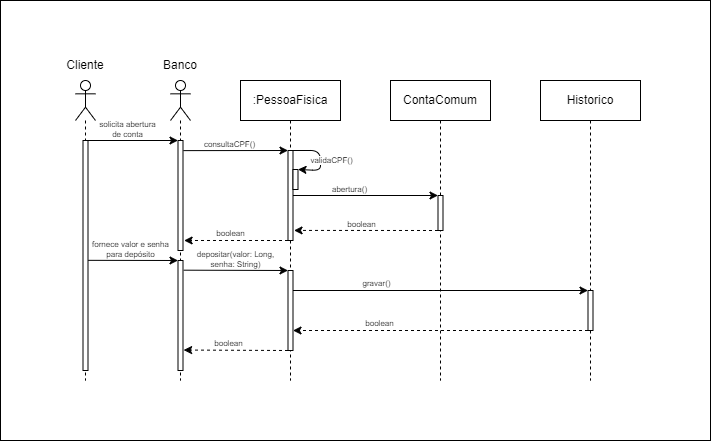

The diagram above was exported from draw.io. Its source (the exported page's mxGraphModel, read from the mxfile embedded in the PNG):
<mxGraphModel dx="705" dy="537" grid="1" gridSize="10" guides="1" tooltips="1" connect="1" arrows="1" fold="1" page="1" pageScale="1" pageWidth="850" pageHeight="1100" math="0" shadow="0">
  <root>
    <mxCell id="0" />
    <mxCell id="1" parent="0" />
    <mxCell id="58" value="" style="rounded=0;whiteSpace=wrap;html=1;fontSize=6;" vertex="1" parent="1">
      <mxGeometry x="20" y="170" width="710" height="440" as="geometry" />
    </mxCell>
    <mxCell id="9" value="" style="shape=umlLifeline;participant=umlActor;perimeter=lifelinePerimeter;whiteSpace=wrap;html=1;container=1;collapsible=0;recursiveResize=0;verticalAlign=top;spacingTop=36;outlineConnect=0;" vertex="1" parent="1">
      <mxGeometry x="95" y="250" width="20" height="300" as="geometry" />
    </mxCell>
    <mxCell id="17" value="" style="rounded=0;whiteSpace=wrap;html=1;" vertex="1" parent="9">
      <mxGeometry x="7.5" y="60" width="5" height="230" as="geometry" />
    </mxCell>
    <mxCell id="10" value="" style="shape=umlLifeline;participant=umlActor;perimeter=lifelinePerimeter;whiteSpace=wrap;html=1;container=1;collapsible=0;recursiveResize=0;verticalAlign=top;spacingTop=36;outlineConnect=0;" vertex="1" parent="1">
      <mxGeometry x="190" y="250" width="20" height="300" as="geometry" />
    </mxCell>
    <mxCell id="18" value="" style="rounded=0;whiteSpace=wrap;html=1;" vertex="1" parent="10">
      <mxGeometry x="7.5" y="60" width="5" height="110" as="geometry" />
    </mxCell>
    <mxCell id="43" value="" style="rounded=0;whiteSpace=wrap;html=1;" vertex="1" parent="10">
      <mxGeometry x="7.5" y="180" width="5" height="110" as="geometry" />
    </mxCell>
    <mxCell id="11" value=":&lt;span style=&quot;&quot;&gt;PessoaFisica&lt;/span&gt;" style="shape=umlLifeline;perimeter=lifelinePerimeter;whiteSpace=wrap;html=1;container=1;collapsible=0;recursiveResize=0;outlineConnect=0;" vertex="1" parent="1">
      <mxGeometry x="260" y="250" width="100" height="300" as="geometry" />
    </mxCell>
    <mxCell id="26" style="edgeStyle=none;html=1;exitX=1;exitY=0;exitDx=0;exitDy=0;entryX=1;entryY=0;entryDx=0;entryDy=0;fontSize=6;" edge="1" parent="11" source="21" target="24">
      <mxGeometry relative="1" as="geometry">
        <Array as="points">
          <mxPoint x="80" y="70" />
          <mxPoint x="80" y="90" />
        </Array>
      </mxGeometry>
    </mxCell>
    <mxCell id="27" value="&lt;font style=&quot;font-size: 8px;&quot;&gt;validaCPF()&lt;/font&gt;" style="edgeLabel;html=1;align=center;verticalAlign=middle;resizable=0;points=[];fontSize=6;" vertex="1" connectable="0" parent="26">
      <mxGeometry x="-0.7196" y="1" relative="1" as="geometry">
        <mxPoint x="28" y="11" as="offset" />
      </mxGeometry>
    </mxCell>
    <mxCell id="21" value="" style="rounded=0;whiteSpace=wrap;html=1;" vertex="1" parent="11">
      <mxGeometry x="47.5" y="70" width="5" height="90" as="geometry" />
    </mxCell>
    <mxCell id="24" value="" style="rounded=0;whiteSpace=wrap;html=1;" vertex="1" parent="11">
      <mxGeometry x="52.5" y="89" width="5" height="20" as="geometry" />
    </mxCell>
    <mxCell id="47" value="" style="rounded=0;whiteSpace=wrap;html=1;" vertex="1" parent="11">
      <mxGeometry x="47.5" y="190" width="5" height="80" as="geometry" />
    </mxCell>
    <mxCell id="12" value="&lt;span style=&quot;&quot;&gt;ContaComum&lt;/span&gt;" style="shape=umlLifeline;perimeter=lifelinePerimeter;whiteSpace=wrap;html=1;container=1;collapsible=0;recursiveResize=0;outlineConnect=0;" vertex="1" parent="1">
      <mxGeometry x="410" y="250" width="100" height="300" as="geometry" />
    </mxCell>
    <mxCell id="31" value="" style="rounded=0;whiteSpace=wrap;html=1;" vertex="1" parent="12">
      <mxGeometry x="47.5" y="115" width="5" height="35" as="geometry" />
    </mxCell>
    <mxCell id="13" value="&lt;span style=&quot;&quot;&gt;Historico&lt;/span&gt;" style="shape=umlLifeline;perimeter=lifelinePerimeter;whiteSpace=wrap;html=1;container=1;collapsible=0;recursiveResize=0;outlineConnect=0;" vertex="1" parent="1">
      <mxGeometry x="560" y="250" width="100" height="300" as="geometry" />
    </mxCell>
    <mxCell id="53" value="" style="rounded=0;whiteSpace=wrap;html=1;" vertex="1" parent="13">
      <mxGeometry x="47.5" y="210" width="5" height="40" as="geometry" />
    </mxCell>
    <mxCell id="14" value="Cliente" style="text;html=1;strokeColor=none;fillColor=none;align=center;verticalAlign=middle;whiteSpace=wrap;rounded=0;" vertex="1" parent="1">
      <mxGeometry x="75" y="220" width="60" height="30" as="geometry" />
    </mxCell>
    <mxCell id="15" value="Banco" style="text;html=1;strokeColor=none;fillColor=none;align=center;verticalAlign=middle;whiteSpace=wrap;rounded=0;" vertex="1" parent="1">
      <mxGeometry x="170" y="220" width="60" height="30" as="geometry" />
    </mxCell>
    <mxCell id="19" style="edgeStyle=none;html=1;exitX=1;exitY=0;exitDx=0;exitDy=0;entryX=0;entryY=0;entryDx=0;entryDy=0;" edge="1" parent="1" source="17" target="18">
      <mxGeometry relative="1" as="geometry" />
    </mxCell>
    <mxCell id="28" value="&lt;font style=&quot;font-size: 8px;&quot;&gt;solicita abertura&lt;br&gt;de conta&lt;/font&gt;" style="edgeLabel;html=1;align=center;verticalAlign=middle;resizable=0;points=[];fontSize=6;" vertex="1" connectable="0" parent="19">
      <mxGeometry x="-0.4081" relative="1" as="geometry">
        <mxPoint x="12" y="-11" as="offset" />
      </mxGeometry>
    </mxCell>
    <mxCell id="22" style="edgeStyle=none;html=1;exitX=1.076;exitY=0.092;exitDx=0;exitDy=0;entryX=0;entryY=0;entryDx=0;entryDy=0;fontSize=6;exitPerimeter=0;" edge="1" parent="1" source="18" target="21">
      <mxGeometry relative="1" as="geometry" />
    </mxCell>
    <mxCell id="23" value="&lt;font style=&quot;font-size: 8px;&quot;&gt;consultaCPF()&lt;/font&gt;" style="edgeLabel;html=1;align=center;verticalAlign=middle;resizable=0;points=[];fontSize=6;" vertex="1" connectable="0" parent="22">
      <mxGeometry x="-0.2198" y="2" relative="1" as="geometry">
        <mxPoint x="5" y="-4" as="offset" />
      </mxGeometry>
    </mxCell>
    <mxCell id="29" style="edgeStyle=none;html=1;exitX=0;exitY=1;exitDx=0;exitDy=0;fontSize=6;dashed=1;entryX=1.223;entryY=0.909;entryDx=0;entryDy=0;entryPerimeter=0;" edge="1" parent="1" source="21" target="18">
      <mxGeometry relative="1" as="geometry">
        <mxPoint x="210" y="410" as="targetPoint" />
      </mxGeometry>
    </mxCell>
    <mxCell id="30" value="&lt;font style=&quot;font-size: 8px;&quot;&gt;boolean&lt;/font&gt;" style="edgeLabel;html=1;align=center;verticalAlign=middle;resizable=0;points=[];fontSize=6;" vertex="1" connectable="0" parent="29">
      <mxGeometry x="0.1563" relative="1" as="geometry">
        <mxPoint x="2" y="-7" as="offset" />
      </mxGeometry>
    </mxCell>
    <mxCell id="36" style="edgeStyle=none;html=1;exitX=1;exitY=0.5;exitDx=0;exitDy=0;entryX=0;entryY=0;entryDx=0;entryDy=0;fontSize=6;" edge="1" parent="1" source="21" target="31">
      <mxGeometry relative="1" as="geometry" />
    </mxCell>
    <mxCell id="40" value="&lt;font style=&quot;font-size: 8px;&quot;&gt;abertura()&lt;/font&gt;" style="edgeLabel;html=1;align=center;verticalAlign=middle;resizable=0;points=[];fontSize=6;" vertex="1" connectable="0" parent="36">
      <mxGeometry x="-0.2268" y="1" relative="1" as="geometry">
        <mxPoint y="-5" as="offset" />
      </mxGeometry>
    </mxCell>
    <mxCell id="37" style="edgeStyle=none;html=1;exitX=0;exitY=1;exitDx=0;exitDy=0;dashed=1;fontSize=6;entryX=1.21;entryY=0.888;entryDx=0;entryDy=0;entryPerimeter=0;" edge="1" parent="1" source="31" target="21">
      <mxGeometry relative="1" as="geometry">
        <mxPoint x="330" y="400" as="targetPoint" />
      </mxGeometry>
    </mxCell>
    <mxCell id="41" value="&lt;font style=&quot;font-size: 8px;&quot;&gt;boolean&lt;/font&gt;" style="edgeLabel;html=1;align=center;verticalAlign=middle;resizable=0;points=[];fontSize=6;" vertex="1" connectable="0" parent="37">
      <mxGeometry x="0.0721" y="-1" relative="1" as="geometry">
        <mxPoint y="-5" as="offset" />
      </mxGeometry>
    </mxCell>
    <mxCell id="44" style="edgeStyle=none;html=1;exitX=1.047;exitY=0.521;exitDx=0;exitDy=0;fontSize=6;entryX=0;entryY=0;entryDx=0;entryDy=0;exitPerimeter=0;" edge="1" parent="1" source="17" target="43">
      <mxGeometry relative="1" as="geometry">
        <mxPoint x="180" y="440" as="targetPoint" />
      </mxGeometry>
    </mxCell>
    <mxCell id="46" value="&lt;font style=&quot;font-size: 8px;&quot;&gt;fornece valor e senha&lt;br&gt;para depósito&lt;/font&gt;" style="edgeLabel;html=1;align=center;verticalAlign=middle;resizable=0;points=[];fontSize=6;" vertex="1" connectable="0" parent="44">
      <mxGeometry x="-0.3223" relative="1" as="geometry">
        <mxPoint x="12" y="-11" as="offset" />
      </mxGeometry>
    </mxCell>
    <mxCell id="48" style="edgeStyle=none;html=1;exitX=1.144;exitY=0.088;exitDx=0;exitDy=0;entryX=0;entryY=0;entryDx=0;entryDy=0;fontSize=6;exitPerimeter=0;" edge="1" parent="1" source="43" target="47">
      <mxGeometry relative="1" as="geometry" />
    </mxCell>
    <mxCell id="49" value="&lt;font style=&quot;font-size: 8px;&quot;&gt;depositar(valor: Long,&lt;br&gt;senha: String)&lt;/font&gt;" style="edgeLabel;html=1;align=center;verticalAlign=middle;resizable=0;points=[];fontSize=6;" vertex="1" connectable="0" parent="48">
      <mxGeometry x="-0.3841" relative="1" as="geometry">
        <mxPoint x="19" y="-11" as="offset" />
      </mxGeometry>
    </mxCell>
    <mxCell id="51" style="edgeStyle=none;html=1;exitX=0;exitY=1;exitDx=0;exitDy=0;fontSize=6;entryX=1.125;entryY=0.814;entryDx=0;entryDy=0;entryPerimeter=0;dashed=1;" edge="1" parent="1" source="47" target="43">
      <mxGeometry relative="1" as="geometry">
        <mxPoint x="210" y="520" as="targetPoint" />
      </mxGeometry>
    </mxCell>
    <mxCell id="52" value="&lt;font style=&quot;font-size: 8px;&quot;&gt;boolean&lt;/font&gt;" style="edgeLabel;html=1;align=center;verticalAlign=middle;resizable=0;points=[];fontSize=6;" vertex="1" connectable="0" parent="51">
      <mxGeometry x="0.1467" relative="1" as="geometry">
        <mxPoint y="-7" as="offset" />
      </mxGeometry>
    </mxCell>
    <mxCell id="54" style="edgeStyle=none;html=1;exitX=1;exitY=0.25;exitDx=0;exitDy=0;entryX=0;entryY=0;entryDx=0;entryDy=0;fontSize=6;" edge="1" parent="1" source="47" target="53">
      <mxGeometry relative="1" as="geometry" />
    </mxCell>
    <mxCell id="57" value="&lt;font style=&quot;font-size: 8px;&quot;&gt;gravar()&lt;/font&gt;" style="edgeLabel;html=1;align=center;verticalAlign=middle;resizable=0;points=[];fontSize=6;" vertex="1" connectable="0" parent="54">
      <mxGeometry x="-0.4349" y="1" relative="1" as="geometry">
        <mxPoint y="-6" as="offset" />
      </mxGeometry>
    </mxCell>
    <mxCell id="55" style="edgeStyle=none;html=1;exitX=0;exitY=1;exitDx=0;exitDy=0;entryX=1;entryY=0.75;entryDx=0;entryDy=0;dashed=1;fontSize=6;" edge="1" parent="1" source="53" target="47">
      <mxGeometry relative="1" as="geometry" />
    </mxCell>
    <mxCell id="56" value="&lt;font style=&quot;font-size: 8px;&quot;&gt;boolean&lt;/font&gt;" style="edgeLabel;html=1;align=center;verticalAlign=middle;resizable=0;points=[];fontSize=6;" vertex="1" connectable="0" parent="55">
      <mxGeometry x="0.4167" y="-1" relative="1" as="geometry">
        <mxPoint y="-6" as="offset" />
      </mxGeometry>
    </mxCell>
  </root>
</mxGraphModel>